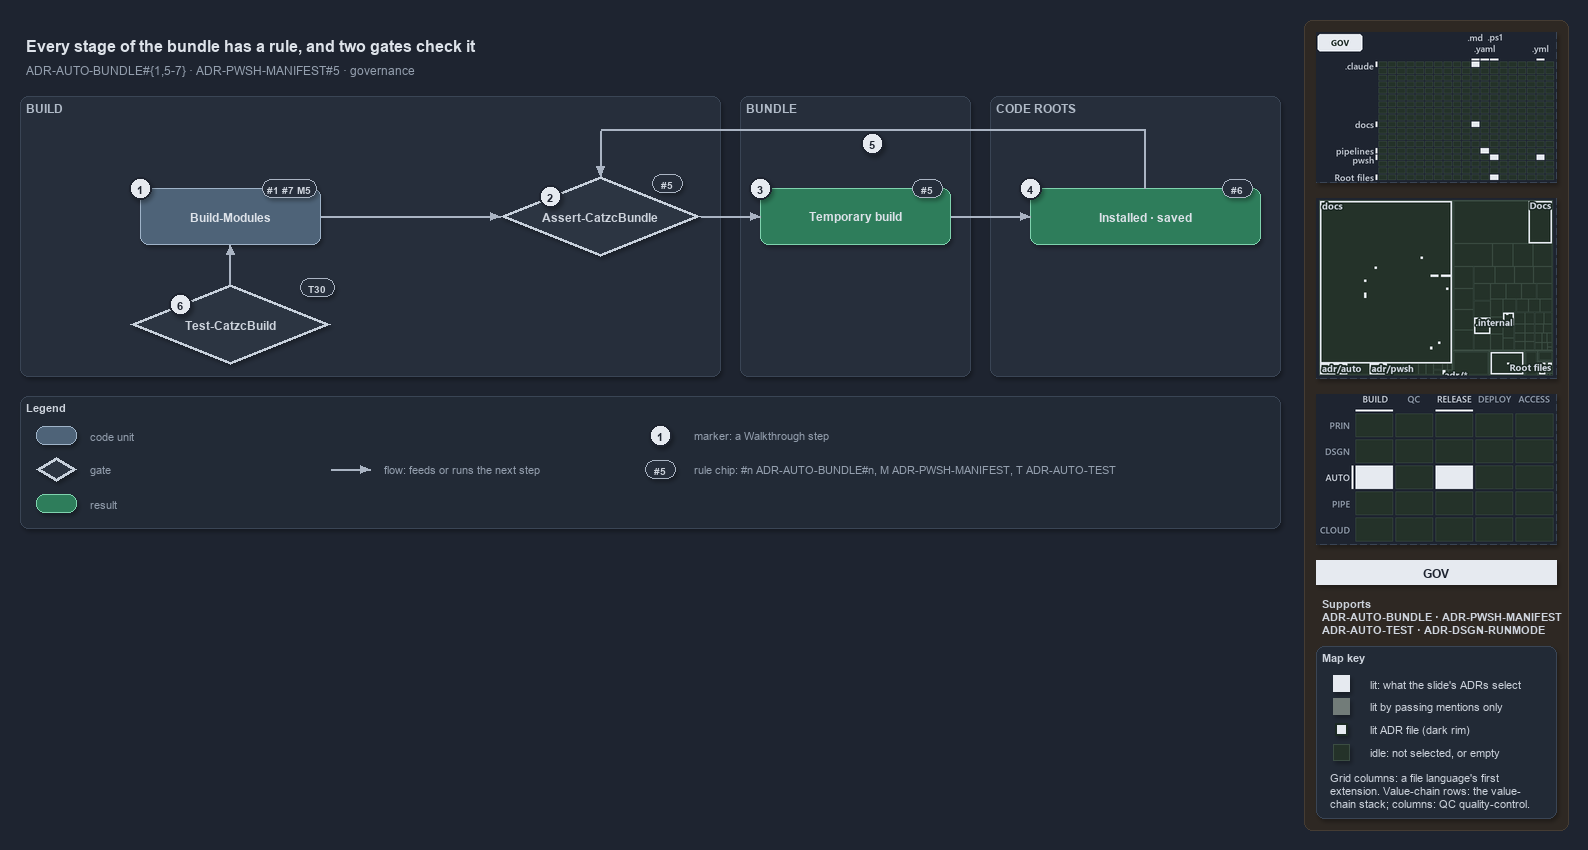

The diagram above was exported from draw.io. Its source (the exported page's mxGraphModel, read from the mxfile embedded in the PNG):
<mxGraphModel dx="1024" dy="768" grid="0" gridSize="10" guides="1" tooltips="1" connect="1" arrows="1" fold="1" page="1" pageScale="1" pageWidth="1572" pageHeight="620" background="#1E2430" math="0" shadow="1">
  <root>
    <mxCell id="0" />
    <mxCell id="1" parent="0" />
    <mxCell id="sidebar-bg" value="" style="rounded=1;arcSize=2;html=1;fillColor=#2E2823;strokeColor=#453C33;shadow=0;" vertex="1" parent="1">
      <mxGeometry x="1304" y="4" width="264" height="810" as="geometry" />
    </mxCell>
    <mxCell id="title" value="Every stage of the bundle has a rule, and two gates check it" style="text;html=1;align=left;verticalAlign=middle;fontSize=16;fontStyle=1;fontColor=#DDE2E9;" vertex="1" parent="1">
      <mxGeometry x="20" y="14" width="1260" height="30" as="geometry" />
    </mxCell>
    <mxCell id="subtitle" value="ADR-AUTO-BUNDLE#{1,5-7} &amp;#183; ADR-PWSH-MANIFEST#5 &amp;#183; governance" style="text;html=1;align=left;verticalAlign=middle;fontSize=12;fontColor=#949FAE;" vertex="1" parent="1">
      <mxGeometry x="20" y="44" width="1240" height="20" as="geometry" />
    </mxCell>
    <mxCell id="band-build" value="BUILD" style="rounded=1;html=1;arcSize=3;fillColor=#262E3B;strokeColor=#3A4555;verticalAlign=top;align=left;spacingLeft=8;fontStyle=1;fontSize=12;fontColor=#B0BAC7;" vertex="1" parent="1">
      <mxGeometry x="20" y="80" width="700" height="280" as="geometry" />
    </mxCell>
    <mxCell id="band-bundle" value="BUNDLE" style="rounded=1;html=1;arcSize=3;fillColor=#262E3B;strokeColor=#3A4555;verticalAlign=top;align=left;spacingLeft=8;fontStyle=1;fontSize=12;fontColor=#B0BAC7;" vertex="1" parent="1">
      <mxGeometry x="740" y="80" width="230" height="280" as="geometry" />
    </mxCell>
    <mxCell id="band-roots" value="CODE ROOTS" style="rounded=1;html=1;arcSize=3;fillColor=#262E3B;strokeColor=#3A4555;verticalAlign=top;align=left;spacingLeft=8;fontStyle=1;fontSize=12;fontColor=#B0BAC7;" vertex="1" parent="1">
      <mxGeometry x="990" y="80" width="290" height="280" as="geometry" />
    </mxCell>
    <mxCell id="g-build" value="&lt;b&gt;Build-Modules&lt;/b&gt;" style="rounded=1;whiteSpace=wrap;html=1;arcSize=20;fillColor=#4E6378;strokeColor=#9FB3C8;fontColor=#DDE2E9;fontSize=12;" vertex="1" parent="1">
      <mxGeometry x="140" y="172" width="180" height="56" as="geometry" />
    </mxCell>
    <mxCell id="chip-build" value="#1 #7 M5" style="rounded=1;arcSize=50;whiteSpace=wrap;html=1;fillColor=#262E3B;strokeColor=#AAB4C3;fontColor=#CDD3DC;fontStyle=1;fontSize=10.5;" vertex="1" parent="1">
      <mxGeometry x="262" y="163" width="54" height="18" as="geometry" />
    </mxCell>
    <mxCell id="g-guard" value="&lt;b&gt;Assert-CatzcBundle&lt;/b&gt;" style="rhombus;whiteSpace=wrap;html=1;fillColor=#2C3542;strokeColor=#C7D0DB;strokeWidth=3;fontSize=12;fontColor=#CDD3DC;" vertex="1" parent="1">
      <mxGeometry x="500" y="160" width="200" height="80" as="geometry" />
    </mxCell>
    <mxCell id="chip-guard" value="#5" style="rounded=1;arcSize=50;whiteSpace=wrap;html=1;fillColor=#262E3B;strokeColor=#AAB4C3;fontColor=#CDD3DC;fontStyle=1;fontSize=10.5;" vertex="1" parent="1">
      <mxGeometry x="652" y="158" width="30" height="18" as="geometry" />
    </mxCell>
    <mxCell id="g-temporary" value="&lt;b&gt;Temporary build&lt;/b&gt;" style="rounded=1;whiteSpace=wrap;html=1;arcSize=20;fillColor=#2E7D5B;strokeColor=#7FD3AE;fontColor=#DDE2E9;fontSize=12;" vertex="1" parent="1">
      <mxGeometry x="760" y="172" width="190" height="56" as="geometry" />
    </mxCell>
    <mxCell id="chip-temporary" value="#5" style="rounded=1;arcSize=50;whiteSpace=wrap;html=1;fillColor=#262E3B;strokeColor=#AAB4C3;fontColor=#CDD3DC;fontStyle=1;fontSize=10.5;" vertex="1" parent="1">
      <mxGeometry x="912" y="163" width="30" height="18" as="geometry" />
    </mxCell>
    <mxCell id="g-copies" value="&lt;b&gt;Installed &amp;#183; saved&lt;/b&gt;" style="rounded=1;whiteSpace=wrap;html=1;arcSize=20;fillColor=#2E7D5B;strokeColor=#7FD3AE;fontColor=#DDE2E9;fontSize=12;" vertex="1" parent="1">
      <mxGeometry x="1030" y="172" width="230" height="56" as="geometry" />
    </mxCell>
    <mxCell id="chip-copies" value="#6" style="rounded=1;arcSize=50;whiteSpace=wrap;html=1;fillColor=#262E3B;strokeColor=#AAB4C3;fontColor=#CDD3DC;fontStyle=1;fontSize=10.5;" vertex="1" parent="1">
      <mxGeometry x="1222" y="163" width="30" height="18" as="geometry" />
    </mxCell>
    <mxCell id="g-buildrun" value="&lt;b&gt;Test-CatzcBuild&lt;/b&gt;" style="rhombus;whiteSpace=wrap;html=1;fillColor=#2C3542;strokeColor=#C7D0DB;strokeWidth=3;fontSize=12;fontColor=#CDD3DC;" vertex="1" parent="1">
      <mxGeometry x="130" y="268" width="200" height="80" as="geometry" />
    </mxCell>
    <mxCell id="chip-buildrun" value="T30" style="rounded=1;arcSize=50;whiteSpace=wrap;html=1;fillColor=#262E3B;strokeColor=#AAB4C3;fontColor=#CDD3DC;fontStyle=1;fontSize=10.5;" vertex="1" parent="1">
      <mxGeometry x="300" y="262" width="34" height="18" as="geometry" />
    </mxCell>
    <mxCell id="p-edge-build-guard-a" value="" style="text;html=1;strokeColor=none;fillColor=none;" vertex="1" parent="1">
      <mxGeometry x="320" y="200" width="1" height="1" as="geometry" />
    </mxCell>
    <mxCell id="p-edge-build-guard-b" value="" style="text;html=1;strokeColor=none;fillColor=none;" vertex="1" parent="1">
      <mxGeometry x="500" y="200" width="1" height="1" as="geometry" />
    </mxCell>
    <mxCell id="edge-build-guard" value="" style="edgeStyle=orthogonalEdgeStyle;rounded=1;html=1;fontSize=10;endArrow=block;strokeColor=#AAB4C3;fontColor=#CDD3DC;shadow=0;" edge="1" parent="1" source="p-edge-build-guard-a" target="p-edge-build-guard-b">
      <mxGeometry relative="1" as="geometry" />
    </mxCell>
    <mxCell id="p-edge-guard-temporary-a" value="" style="text;html=1;strokeColor=none;fillColor=none;" vertex="1" parent="1">
      <mxGeometry x="700" y="200" width="1" height="1" as="geometry" />
    </mxCell>
    <mxCell id="p-edge-guard-temporary-b" value="" style="text;html=1;strokeColor=none;fillColor=none;" vertex="1" parent="1">
      <mxGeometry x="760" y="200" width="1" height="1" as="geometry" />
    </mxCell>
    <mxCell id="edge-guard-temporary" value="" style="edgeStyle=orthogonalEdgeStyle;rounded=1;html=1;fontSize=10;endArrow=block;strokeColor=#AAB4C3;fontColor=#CDD3DC;shadow=0;" edge="1" parent="1" source="p-edge-guard-temporary-a" target="p-edge-guard-temporary-b">
      <mxGeometry relative="1" as="geometry" />
    </mxCell>
    <mxCell id="p-edge-temporary-copies-a" value="" style="text;html=1;strokeColor=none;fillColor=none;" vertex="1" parent="1">
      <mxGeometry x="950" y="200" width="1" height="1" as="geometry" />
    </mxCell>
    <mxCell id="p-edge-temporary-copies-b" value="" style="text;html=1;strokeColor=none;fillColor=none;" vertex="1" parent="1">
      <mxGeometry x="1030" y="200" width="1" height="1" as="geometry" />
    </mxCell>
    <mxCell id="edge-temporary-copies" value="" style="edgeStyle=orthogonalEdgeStyle;rounded=1;html=1;fontSize=10;endArrow=block;strokeColor=#AAB4C3;fontColor=#CDD3DC;shadow=0;" edge="1" parent="1" source="p-edge-temporary-copies-a" target="p-edge-temporary-copies-b">
      <mxGeometry relative="1" as="geometry" />
    </mxCell>
    <mxCell id="p-edge-buildrun-build-a" value="" style="text;html=1;strokeColor=none;fillColor=none;" vertex="1" parent="1">
      <mxGeometry x="230" y="268" width="1" height="1" as="geometry" />
    </mxCell>
    <mxCell id="p-edge-buildrun-build-b" value="" style="text;html=1;strokeColor=none;fillColor=none;" vertex="1" parent="1">
      <mxGeometry x="230" y="228" width="1" height="1" as="geometry" />
    </mxCell>
    <mxCell id="edge-buildrun-build" value="" style="edgeStyle=orthogonalEdgeStyle;rounded=1;html=1;fontSize=10;endArrow=block;strokeColor=#AAB4C3;fontColor=#CDD3DC;shadow=0;" edge="1" parent="1" source="p-edge-buildrun-build-a" target="p-edge-buildrun-build-b">
      <mxGeometry relative="1" as="geometry" />
    </mxCell>
    <mxCell id="p-edge-copies-guard-0" value="" style="text;html=1;strokeColor=none;fillColor=none;" vertex="1" parent="1">
      <mxGeometry x="1145" y="172" width="1" height="1" as="geometry" />
    </mxCell>
    <mxCell id="p-edge-copies-guard-1" value="" style="text;html=1;strokeColor=none;fillColor=none;" vertex="1" parent="1">
      <mxGeometry x="1145" y="114" width="1" height="1" as="geometry" />
    </mxCell>
    <mxCell id="p-edge-copies-guard-2" value="" style="text;html=1;strokeColor=none;fillColor=none;" vertex="1" parent="1">
      <mxGeometry x="600" y="114" width="1" height="1" as="geometry" />
    </mxCell>
    <mxCell id="p-edge-copies-guard-3" value="" style="text;html=1;strokeColor=none;fillColor=none;" vertex="1" parent="1">
      <mxGeometry x="600" y="160" width="1" height="1" as="geometry" />
    </mxCell>
    <mxCell id="edge-copies-guard-seg1" value="" style="edgeStyle=orthogonalEdgeStyle;rounded=1;html=1;fontSize=10;endArrow=none;strokeColor=#AAB4C3;fontColor=#CDD3DC;shadow=0;" edge="1" parent="1" source="p-edge-copies-guard-0" target="p-edge-copies-guard-1">
      <mxGeometry relative="1" as="geometry" />
    </mxCell>
    <mxCell id="edge-copies-guard-seg2" value="" style="edgeStyle=orthogonalEdgeStyle;rounded=1;html=1;fontSize=10;endArrow=none;strokeColor=#AAB4C3;fontColor=#CDD3DC;shadow=0;" edge="1" parent="1" source="p-edge-copies-guard-1" target="p-edge-copies-guard-2">
      <mxGeometry relative="1" as="geometry" />
    </mxCell>
    <mxCell id="edge-copies-guard" value="" style="edgeStyle=orthogonalEdgeStyle;rounded=1;html=1;fontSize=10;endArrow=block;strokeColor=#AAB4C3;fontColor=#CDD3DC;shadow=0;" edge="1" parent="1" source="p-edge-copies-guard-2" target="p-edge-copies-guard-3">
      <mxGeometry relative="1" as="geometry" />
    </mxCell>
    <mxCell id="p-edge-temporary-cached-0" value="" style="text;html=1;strokeColor=none;fillColor=none;" vertex="1" parent="1">
      <mxGeometry x="855" y="228" width="1" height="1" as="geometry" />
    </mxCell>
    <mxCell id="p-edge-temporary-cached-1" value="" style="text;html=1;strokeColor=none;fillColor=none;" vertex="1" parent="1">
      <mxGeometry x="855" y="314" width="1" height="1" as="geometry" />
    </mxCell>
    <mxCell id="p-edge-temporary-cached-2" value="" style="text;html=1;strokeColor=none;fillColor=none;" vertex="1" parent="1">
      <mxGeometry x="1030" y="314" width="1" height="1" as="geometry" />
    </mxCell>
    <mxCell id="mark-1" value="1" style="ellipse;html=1;fillColor=#E6EAF0;strokeColor=#1E2430;strokeWidth=2;fontColor=#1E2430;fontStyle=1;fontSize=11;" vertex="1" parent="1">
      <mxGeometry x="129" y="161" width="22" height="22" as="geometry" />
    </mxCell>
    <mxCell id="mark-2" value="2" style="ellipse;html=1;fillColor=#E6EAF0;strokeColor=#1E2430;strokeWidth=2;fontColor=#1E2430;fontStyle=1;fontSize=11;" vertex="1" parent="1">
      <mxGeometry x="539.0" y="169.0" width="22" height="22" as="geometry" />
    </mxCell>
    <mxCell id="mark-3" value="3" style="ellipse;html=1;fillColor=#E6EAF0;strokeColor=#1E2430;strokeWidth=2;fontColor=#1E2430;fontStyle=1;fontSize=11;" vertex="1" parent="1">
      <mxGeometry x="749" y="161" width="22" height="22" as="geometry" />
    </mxCell>
    <mxCell id="mark-4" value="4" style="ellipse;html=1;fillColor=#E6EAF0;strokeColor=#1E2430;strokeWidth=2;fontColor=#1E2430;fontStyle=1;fontSize=11;" vertex="1" parent="1">
      <mxGeometry x="1019" y="161" width="22" height="22" as="geometry" />
    </mxCell>
    <mxCell id="mark-5" value="5" style="ellipse;html=1;fillColor=#E6EAF0;strokeColor=#1E2430;strokeWidth=2;fontColor=#1E2430;fontStyle=1;fontSize=11;" vertex="1" parent="1">
      <mxGeometry x="861" y="116" width="22" height="22" as="geometry" />
    </mxCell>
    <mxCell id="mark-7" value="6" style="ellipse;html=1;fillColor=#E6EAF0;strokeColor=#1E2430;strokeWidth=2;fontColor=#1E2430;fontStyle=1;fontSize=11;" vertex="1" parent="1">
      <mxGeometry x="169.0" y="277.0" width="22" height="22" as="geometry" />
    </mxCell>
    <mxCell id="legend" value="&lt;b&gt;Legend&lt;/b&gt;" style="rounded=1;whiteSpace=wrap;html=1;arcSize=6;fillColor=#222A36;strokeColor=#3A4555;align=left;verticalAlign=top;spacing=8;fontSize=11;fontColor=#CDD3DC;" vertex="1" parent="1">
      <mxGeometry x="20" y="380" width="1260" height="132" as="geometry" />
    </mxCell>
    <mxCell id="legend-1-1" value="" style="rounded=1;whiteSpace=wrap;html=1;arcSize=20;fillColor=#4E6378;strokeColor=#9FB3C8;fontColor=#DDE2E9;" vertex="1" parent="1">
      <mxGeometry x="36" y="410" width="40" height="18" as="geometry" />
    </mxCell>
    <mxCell id="legend-1-1-text" value="code unit" style="text;html=1;align=left;verticalAlign=middle;fontSize=11;fontColor=#949FAE;" vertex="1" parent="1">
      <mxGeometry x="84" y="409" width="240" height="20" as="geometry" />
    </mxCell>
    <mxCell id="legend-1-2" value="" style="rhombus;whiteSpace=wrap;html=1;fillColor=#2C3542;strokeColor=#C7D0DB;strokeWidth=3;fontColor=#CDD3DC;" vertex="1" parent="1">
      <mxGeometry x="36" y="441" width="40" height="24" as="geometry" />
    </mxCell>
    <mxCell id="legend-1-2-text" value="gate" style="text;html=1;align=left;verticalAlign=middle;fontSize=11;fontColor=#949FAE;" vertex="1" parent="1">
      <mxGeometry x="84" y="443" width="240" height="20" as="geometry" />
    </mxCell>
    <mxCell id="legend-1-3" value="" style="rounded=1;whiteSpace=wrap;html=1;arcSize=20;fillColor=#2E7D5B;strokeColor=#7FD3AE;fontColor=#DDE2E9;" vertex="1" parent="1">
      <mxGeometry x="36" y="478" width="40" height="18" as="geometry" />
    </mxCell>
    <mxCell id="legend-1-3-text" value="result" style="text;html=1;align=left;verticalAlign=middle;fontSize=11;fontColor=#949FAE;" vertex="1" parent="1">
      <mxGeometry x="84" y="477" width="240" height="20" as="geometry" />
    </mxCell>
    <mxCell id="legend-2-2-a" value="" style="text;html=1;strokeColor=none;fillColor=none;" vertex="1" parent="1">
      <mxGeometry x="330" y="453" width="1" height="1" as="geometry" />
    </mxCell>
    <mxCell id="legend-2-2-b" value="" style="text;html=1;strokeColor=none;fillColor=none;" vertex="1" parent="1">
      <mxGeometry x="370" y="453" width="1" height="1" as="geometry" />
    </mxCell>
    <mxCell id="legend-2-2" value="" style="edgeStyle=orthogonalEdgeStyle;rounded=1;html=1;fontSize=10;endArrow=block;strokeColor=#AAB4C3;fontColor=#CDD3DC;shadow=0;" edge="1" parent="1" source="legend-2-2-a" target="legend-2-2-b">
      <mxGeometry relative="1" as="geometry" />
    </mxCell>
    <mxCell id="legend-2-2-text" value="flow: feeds or runs the next step" style="text;html=1;align=left;verticalAlign=middle;fontSize=11;fontColor=#949FAE;" vertex="1" parent="1">
      <mxGeometry x="378" y="443" width="240" height="20" as="geometry" />
    </mxCell>
    <mxCell id="legend-2-3-a" value="" style="text;html=1;strokeColor=none;fillColor=none;" vertex="1" parent="1">
      <mxGeometry x="330" y="487" width="1" height="1" as="geometry" />
    </mxCell>
    <mxCell id="legend-2-3-b" value="" style="text;html=1;strokeColor=none;fillColor=none;" vertex="1" parent="1">
      <mxGeometry x="370" y="487" width="1" height="1" as="geometry" />
    </mxCell>
    <mxCell id="legend-3-1" value="1" style="ellipse;html=1;fillColor=#E6EAF0;strokeColor=#1E2430;strokeWidth=2;fontColor=#1E2430;fontStyle=1;fontSize=11;" vertex="1" parent="1">
      <mxGeometry x="649" y="408" width="22" height="22" as="geometry" />
    </mxCell>
    <mxCell id="legend-3-1-text" value="marker: a Walkthrough step" style="text;html=1;align=left;verticalAlign=middle;fontSize=11;fontColor=#949FAE;" vertex="1" parent="1">
      <mxGeometry x="688" y="409" width="240" height="20" as="geometry" />
    </mxCell>
    <mxCell id="legend-3-2" value="#5" style="rounded=1;arcSize=50;whiteSpace=wrap;html=1;fillColor=#262E3B;strokeColor=#AAB4C3;fontColor=#CDD3DC;fontStyle=1;fontSize=10.5;" vertex="1" parent="1">
      <mxGeometry x="645" y="444" width="30" height="18" as="geometry" />
    </mxCell>
    <mxCell id="legend-3-2-text" value="rule chip: #n ADR-AUTO-BUNDLE#n, M ADR-PWSH-MANIFEST, T ADR-AUTO-TEST" style="text;html=1;align=left;verticalAlign=middle;fontSize=11;fontColor=#949FAE;" vertex="1" parent="1">
      <mxGeometry x="688" y="443" width="590" height="20" as="geometry" />
    </mxCell>
    <mxCell id="minimap-grid" value="" style="shape=image;html=1;imageAspect=0;aspect=fixed;verticalLabelPosition=bottom;strokeColor=#3A4555;dashed=1;fillColor=#222A36;image=data:image/png,(base64 omitted: 12748 chars);" vertex="1" parent="1">
      <mxGeometry x="1316" y="16" width="240" height="150" as="geometry" />
    </mxCell>
    <mxCell id="minimap-tree" value="" style="shape=image;html=1;imageAspect=0;aspect=fixed;verticalLabelPosition=bottom;strokeColor=#3A4555;dashed=1;fillColor=#222A36;image=data:image/png,(base64 omitted: 15800 chars);" vertex="1" parent="1">
      <mxGeometry x="1316" y="182" width="240" height="180" as="geometry" />
    </mxCell>
    <mxCell id="minimap-chain" value="" style="shape=image;html=1;imageAspect=0;aspect=fixed;verticalLabelPosition=bottom;strokeColor=#3A4555;dashed=1;fillColor=#222A36;image=data:image/png,(base64 omitted: 13200 chars);" vertex="1" parent="1">
      <mxGeometry x="1316" y="378" width="240" height="150" as="geometry" />
    </mxCell>
    <mxCell id="lens-badge" value="GOV" style="rounded=0;whiteSpace=wrap;html=1;align=center;verticalAlign=middle;fontSize=12;fontStyle=1;fontColor=#1E2430;fillColor=#E6EAF0;strokeColor=none;" vertex="1" parent="1">
      <mxGeometry x="1316" y="544" width="240" height="24" as="geometry" />
    </mxCell>
    <mxCell id="supports" value="&lt;b&gt;Supports&lt;/b&gt;&lt;br&gt;ADR-AUTO-BUNDLE &amp;#183; ADR-PWSH-MANIFEST&lt;br&gt;ADR-AUTO-TEST &amp;#183; ADR-DSGN-RUNMODE" style="text;html=1;whiteSpace=wrap;align=left;verticalAlign=top;fontSize=11;fontColor=#CDD3DC;" vertex="1" parent="1">
      <mxGeometry x="1316" y="576" width="240" height="46" as="geometry" />
    </mxCell>
    <mxCell id="mapkey" value="&lt;b&gt;Map key&lt;/b&gt;" style="rounded=1;arcSize=6;whiteSpace=wrap;html=1;align=left;verticalAlign=top;fontSize=11;fontColor=#CDD3DC;fillColor=#222A36;strokeColor=#3A4555;spacingLeft=8;spacingTop=2;" vertex="1" parent="1">
      <mxGeometry x="1316" y="630" width="240" height="172" as="geometry" />
    </mxCell>
    <mxCell id="mapkey-lit" value="" style="rounded=0;html=1;fillColor=#E6EAF0;strokeColor=#E6EAF0;" vertex="1" parent="1">
      <mxGeometry x="1333.0" y="659.0" width="16" height="16" as="geometry" />
    </mxCell>
    <mxCell id="mapkey-lit-text" value="lit: what the slide's ADRs select" style="text;html=1;align=left;verticalAlign=middle;fontSize=11;fontColor=#CDD3DC;" vertex="1" parent="1">
      <mxGeometry x="1364" y="657" width="184" height="20" as="geometry" />
    </mxCell>
    <mxCell id="mapkey-touched" value="" style="rounded=0;html=1;fillColor=#727C79;strokeColor=#727C79;" vertex="1" parent="1">
      <mxGeometry x="1333.0" y="682.0" width="16" height="16" as="geometry" />
    </mxCell>
    <mxCell id="mapkey-touched-text" value="lit by passing mentions only" style="text;html=1;align=left;verticalAlign=middle;fontSize=11;fontColor=#CDD3DC;" vertex="1" parent="1">
      <mxGeometry x="1364" y="680" width="184" height="20" as="geometry" />
    </mxCell>
    <mxCell id="mapkey-adr" value="" style="rounded=0;html=1;fillColor=#E6EAF0;strokeColor=#1C2A24;strokeWidth=2;" vertex="1" parent="1">
      <mxGeometry x="1335.0" y="707.0" width="12" height="12" as="geometry" />
    </mxCell>
    <mxCell id="mapkey-adr-text" value="lit ADR file (dark rim)" style="text;html=1;align=left;verticalAlign=middle;fontSize=11;fontColor=#CDD3DC;" vertex="1" parent="1">
      <mxGeometry x="1364" y="703" width="184" height="20" as="geometry" />
    </mxCell>
    <mxCell id="mapkey-idle" value="" style="rounded=0;html=1;fillColor=#243229;strokeColor=#3B4D43;" vertex="1" parent="1">
      <mxGeometry x="1333.0" y="728.0" width="16" height="16" as="geometry" />
    </mxCell>
    <mxCell id="mapkey-idle-text" value="idle: not selected, or empty" style="text;html=1;align=left;verticalAlign=middle;fontSize=11;fontColor=#CDD3DC;" vertex="1" parent="1">
      <mxGeometry x="1364" y="726" width="184" height="20" as="geometry" />
    </mxCell>
    <mxCell id="mapkey-codes" value="Grid columns: a file language's first&lt;br&gt;extension. Value-chain rows: the value-&lt;br&gt;chain stack; columns: QC quality-control." style="text;html=1;align=left;verticalAlign=top;whiteSpace=wrap;fontSize=11;fontColor=#CDD3DC;" vertex="1" parent="1">
      <mxGeometry x="1324" y="750" width="224" height="46" as="geometry" />
    </mxCell>
  </root>
</mxGraphModel>